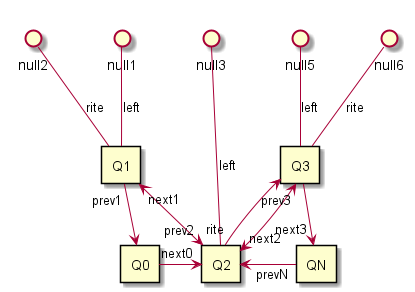

The diagram above was rendered by PlantUML. Its source (embedded in the PNG):
@startuml

rectangle Q0

rectangle Q1
rectangle Q2
rectangle Q3

rectangle QN

Q0 <-up- "prev1" Q1

Q1  -up-() null2:"rite"
Q1  -up-() null1:"left"

Q0 "next0" -right-> Q2

Q1 "next1" <-down-> "prev2" Q2

Q2  --up-() null3:"left"

Q2  "rite" -up-> Q3
Q2 "next2" <-right-> "prev3" Q3

Q2 <-right- "prevN" QN

Q3  -up-() null6:"rite"
Q3  -up-() null5:"left"

Q3 -down-> "next3" QN


@enduml